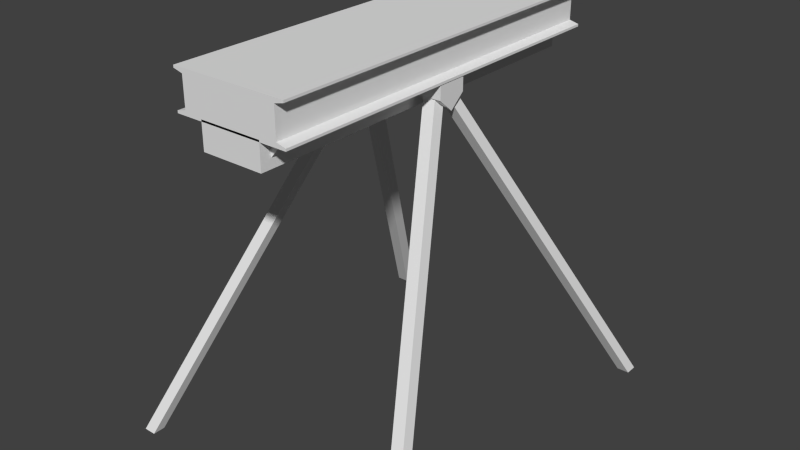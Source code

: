 # Source: Panel.blend  (saved by Blender 2.76.0; exported with 4.5.12 LTS)
import bpy
from mathutils import Matrix  # noqa: F401  (used for matrix-valued properties, if any)

bpy.ops.wm.read_factory_settings(use_empty=True)
scene = bpy.context.scene
scene.name = 'Scene'

# ---- collections
col_collection_1 = bpy.data.collections.new('Collection 1'); scene.collection.children.link(col_collection_1)

# ---- world
world_world = bpy.data.worlds.new('World'); scene.world = world_world
world_world.color = (0.05088, 0.05088, 0.05088)
world_world.use_sun_shadow = False
world_world.sun_shadow_jitter_overblur = 0.0
world_world.cycles.sampling_method = 'MANUAL'
world_world.cycles.sample_map_resolution = 256

# ---- meshes
me_cube_001 = bpy.data.meshes.new('Cube.001')
me_cube_001.from_pydata([(0.258, -0.4711, 0.7976), (0.258, -0.4655, 0.7976), (0.9462, -0.4655, 0.7976), (0.9462, -0.4711, 0.7976), (0.258, -0.4655, 0.3026), (0.538, -0.4655, 0.3026), (0.538, -0.4711, 0.3026), (0.258, -0.4711, 0.3026), (0.258, -0.3555, 0.7976), (0.258, -0.3499, 0.7976), (0.9462, -0.3499, 0.7976), (0.9462, -0.3555, 0.7976), (0.258, -0.3499, 0.3026), (0.538, -0.3499, 0.3026), (0.538, -0.3555, 0.3026), (0.258, -0.3555, 0.3026), (0.258, -0.2399, 0.7976), (0.258, -0.2344, 0.7976), (0.9462, -0.2344, 0.7976), (0.9462, -0.2399, 0.7976), (0.258, -0.2344, 0.3026), (0.538, -0.2344, 0.3026), (0.538, -0.2399, 0.3026), (0.258, -0.2399, 0.3026), (0.258, -0.1244, 0.7976), (0.258, -0.1188, 0.7976), (0.9462, -0.1188, 0.7976), (0.9462, -0.1244, 0.7976), (0.258, -0.1188, 0.3026), (0.538, -0.1188, 0.3026), (0.538, -0.1244, 0.3026), (0.258, -0.1244, 0.3026), (0.258, 0.1068, 0.7976), (0.258, 0.1124, 0.7976), (0.9462, 0.1124, 0.7976), (0.9462, 0.1068, 0.7976), (0.258, 0.1124, 0.3026), (0.538, 0.1124, 0.3026), (0.538, 0.1068, 0.3026), (0.258, 0.1068, 0.3026), (0.258, 0.2224, 0.7976), (0.258, 0.228, 0.7976), (0.9462, 0.228, 0.7976), (0.9462, 0.2224, 0.7976), (0.258, 0.228, 0.3026), (0.538, 0.228, 0.3026), (0.538, 0.2224, 0.3026), (0.258, 0.2224, 0.3026), (0.258, 0.338, 0.7976), (0.258, 0.3435, 0.7976), (0.9462, 0.3435, 0.7976), (0.9462, 0.338, 0.7976), (0.258, 0.3435, 0.3026), (0.538, 0.3435, 0.3026), (0.538, 0.338, 0.3026), (0.258, 0.338, 0.3026), (0.258, 0.4535, 0.7976), (0.258, 0.4591, 0.7976), (0.9462, 0.4591, 0.7976), (0.9462, 0.4535, 0.7976), (0.258, 0.4591, 0.3026), (0.538, 0.4591, 0.3026), (0.538, 0.4535, 0.3026), (0.258, 0.4535, 0.3026), (-1.735, -0.4993, 0.7453), (-1.735, -0.4993, 1.745), (1.265, -0.4993, 0.7453), (1.265, -0.4993, 1.745), (-1.493, -0.4993, 0.8661), (-1.493, -0.4993, 1.624), (1.022, -0.4993, 1.624), (1.022, -0.4993, 0.8661), (-1.735, -0.4993, 1.685), (1.265, -0.4993, 1.685), (1.265, -0.4993, 0.8057), (-1.735, -0.4993, 0.8057), (-1.735, 0.5007, 1.745), (-1.735, 0.5007, 0.7453), (1.265, 0.5007, 1.745), (1.265, 0.5007, 0.7453), (1.022, 0.5007, 1.624), (1.022, 0.5007, 0.8661), (-1.493, 0.5007, 1.624), (-1.493, 0.5007, 0.8661), (-1.735, 0.5007, 1.685), (1.265, 0.5007, 1.685), (1.265, 0.5007, 0.8057), (-1.735, 0.5007, 0.8057), (-1.735, 0.2507, 0.7453), (-1.735, 0.0007108, 0.7453), (-1.735, -0.2493, 0.7453), (1.265, 0.2507, 1.745), (1.265, 0.0007108, 1.745), (1.265, -0.2493, 1.745), (-1.493, 0.2507, 1.624), (-1.493, 0.0007108, 1.624), (-1.493, -0.2493, 1.624), (-1.493, 0.2507, 0.8661), (-1.493, 0.0007108, 0.8661), (-1.493, -0.2493, 0.8661), (-1.735, 0.2507, 1.685), (-1.735, 0.0007108, 1.685), (-1.735, -0.2493, 1.685), (-1.735, 0.2507, 0.8057), (-1.735, 0.0007108, 0.8057), (-1.735, -0.2493, 0.8057), (-1.735, -0.2493, 1.745), (-1.735, 0.0007108, 1.745), (-1.735, 0.2507, 1.745), (1.265, -0.2493, 0.7453), (1.265, 0.0007108, 0.7453), (1.265, 0.2507, 0.7453), (1.022, -0.2493, 1.624), (1.022, 0.0007108, 1.624), (1.022, 0.2507, 1.624), (1.022, -0.2493, 0.8661), (1.022, 0.0007108, 0.8661), (1.022, 0.2507, 0.8661), (1.265, -0.2493, 1.685), (1.265, 0.0007108, 1.685), (1.265, 0.2507, 1.685), (1.265, -0.2493, 0.8057), (1.265, 0.0007108, 0.8057), (1.265, 0.2507, 0.8057), (1.246, -0.03959, 0.7521), (1.246, -0.03959, 0.3808), (0.5707, 0.03921, 0.7521), (0.5707, 0.03921, 0.3808), (0.5707, -0.03959, 0.7521), (0.5707, -0.03959, 0.3808), (1.246, 0.03921, 0.3808), (1.246, 0.03921, 0.7521), (1.246, -0.0001896, 0.04502), (0.5707, -0.0001896, 0.04502), (3.423, -0.4999, -8.158), (0.7498, -0.03575, 0.3715), (3.423, -0.4682, -8.158), (0.7498, -0.004032, 0.3715), (3.74, -0.4999, -8.158), (1.067, -0.03575, 0.3715), (3.74, -0.4682, -8.158), (1.067, -0.004032, 0.3715), (3.423, 0.4727, -8.158), (0.7498, 0.003381, 0.3715), (3.423, 0.5044, -8.158), (0.7498, 0.0351, 0.3715), (3.74, 0.4727, -8.158), (1.067, 0.003381, 0.3715), (3.74, 0.5044, -8.158), (1.067, 0.0351, 0.3715), (-1.038, -0.4993, 0.106), (-1.038, -0.4993, 0.7917), (-1.038, 0.5004, 0.106), (-1.038, 0.5004, 0.7917), (0.5672, -0.4993, 0.106), (0.5672, -0.4993, 0.7917), (0.5672, 0.5004, 0.106), (0.5672, 0.5004, 0.7917), (-1.68, -0.03959, 0.7521), (-1.68, -0.03959, 0.3808), (-1.005, 0.03921, 0.7521), (-1.005, 0.03921, 0.3808), (-1.005, -0.03959, 0.7521), (-1.005, -0.03959, 0.3808), (-1.68, 0.03921, 0.3808), (-1.68, 0.03921, 0.7521), (-1.68, -0.0001896, 0.04502), (-1.005, -0.0001896, 0.04502), (-3.857, -0.4999, -8.158), (-1.184, -0.03575, 0.3715), (-3.857, -0.4682, -8.158), (-1.184, -0.004032, 0.3715), (-4.174, -0.4999, -8.158), (-1.501, -0.03575, 0.3715), (-4.174, -0.4682, -8.158), (-1.501, -0.004032, 0.3715), (-3.857, 0.4727, -8.158), (-1.184, 0.003381, 0.3715), (-3.857, 0.5044, -8.158), (-1.184, 0.0351, 0.3715), (-4.174, 0.4727, -8.158), (-1.501, 0.003381, 0.3715), (-4.174, 0.5044, -8.158), (-1.501, 0.0351, 0.3715)], [], [(4, 5, 6), (3, 2, 1), (0, 7, 6), (3, 6, 5), (1, 2, 5), (1, 4, 7), (12, 13, 14), (11, 10, 9), (8, 15, 14), (11, 14, 13), (9, 10, 13), (9, 12, 15), (20, 21, 22), (19, 18, 17), (16, 23, 22), (19, 22, 21), (17, 18, 21), (17, 20, 23), (28, 29, 30), (27, 26, 25), (24, 31, 30), (27, 30, 29), (25, 26, 29), (25, 28, 31), (36, 37, 38), (35, 34, 33), (32, 39, 38), (35, 38, 37), (33, 34, 37), (33, 36, 39), (44, 45, 46), (43, 42, 41), (40, 47, 46), (43, 46, 45), (41, 42, 45), (41, 44, 47), (52, 53, 54), (51, 50, 49), (48, 55, 54), (51, 54, 53), (49, 50, 53), (49, 52, 55), (60, 61, 62), (59, 58, 57), (56, 63, 62), (59, 62, 61), (57, 58, 61), (57, 60, 63), (74, 66, 109), (75, 64, 66), (73, 72, 69), (69, 68, 71), (73, 70, 112), (70, 71, 115), (67, 73, 118), (65, 72, 73), (68, 75, 74), (71, 74, 121), (83, 87, 103), (76, 84, 100), (82, 83, 97), (84, 82, 94), (78, 76, 108), (77, 79, 111), (87, 77, 88), (82, 80, 81), (77, 87, 83), (82, 84, 76), (79, 77, 83), (82, 76, 78), (79, 83, 81), (81, 86, 79), (78, 85, 80), (81, 83, 82), (82, 78, 80), (105, 90, 64), (104, 89, 90), (103, 88, 89), (90, 109, 66), (89, 110, 109), (88, 111, 110), (93, 106, 65), (92, 107, 106), (91, 108, 107), (102, 96, 69), (101, 95, 96), (100, 94, 95), (96, 99, 68), (95, 98, 99), (94, 97, 98), (106, 102, 72), (107, 101, 102), (108, 100, 101), (99, 105, 75), (98, 104, 105), (97, 103, 104), (117, 123, 86), (116, 122, 123), (115, 121, 122), (91, 120, 85), (92, 119, 120), (93, 118, 119), (114, 117, 81), (113, 116, 117), (112, 115, 116), (120, 114, 80), (119, 113, 114), (118, 112, 113), (123, 111, 79), (122, 110, 111), (121, 109, 110), (7, 4, 6), (0, 3, 1), (3, 0, 6), (2, 3, 5), (4, 1, 5), (0, 1, 7), (15, 12, 14), (8, 11, 9), (11, 8, 14), (10, 11, 13), (12, 9, 13), (8, 9, 15), (23, 20, 22), (16, 19, 17), (19, 16, 22), (18, 19, 21), (20, 17, 21), (16, 17, 23), (31, 28, 30), (24, 27, 25), (27, 24, 30), (26, 27, 29), (28, 25, 29), (24, 25, 31), (39, 36, 38), (32, 35, 33), (35, 32, 38), (34, 35, 37), (36, 33, 37), (32, 33, 39), (47, 44, 46), (40, 43, 41), (43, 40, 46), (42, 43, 45), (44, 41, 45), (40, 41, 47), (55, 52, 54), (48, 51, 49), (51, 48, 54), (50, 51, 53), (52, 49, 53), (48, 49, 55), (63, 60, 62), (56, 59, 57), (59, 56, 62), (58, 59, 61), (60, 57, 61), (56, 57, 63), (121, 74, 109), (74, 75, 66), (70, 73, 69), (70, 69, 71), (118, 73, 112), (112, 70, 115), (93, 67, 118), (67, 65, 73), (71, 68, 74), (115, 71, 121), (97, 83, 103), (108, 76, 100), (94, 82, 97), (100, 84, 94), (91, 78, 108), (88, 77, 111), (103, 87, 88), (75, 105, 64), (105, 104, 90), (104, 103, 89), (64, 90, 66), (90, 89, 109), (89, 88, 110), (67, 93, 65), (93, 92, 106), (92, 91, 107), (72, 102, 69), (102, 101, 96), (101, 100, 95), (69, 96, 68), (96, 95, 99), (95, 94, 98), (65, 106, 72), (106, 107, 102), (107, 108, 101), (68, 99, 75), (99, 98, 105), (98, 97, 104), (81, 117, 86), (117, 116, 123), (116, 115, 122), (78, 91, 85), (91, 92, 120), (92, 93, 119), (80, 114, 81), (114, 113, 117), (113, 112, 116), (85, 120, 80), (120, 119, 114), (119, 118, 113), (86, 123, 79), (123, 122, 111), (122, 121, 110), (131, 130, 127), (126, 127, 129), (124, 125, 130), (128, 129, 125), (131, 126, 128), (130, 132, 133), (129, 133, 132), (129, 127, 133), (130, 125, 132), (135, 137, 136), (141, 140, 136), (139, 138, 140), (139, 135, 134), (136, 140, 138), (141, 137, 135), (145, 144, 142), (149, 148, 144), (149, 147, 146), (147, 143, 142), (144, 148, 146), (149, 145, 143), (153, 152, 150), (157, 156, 152), (155, 154, 156), (151, 150, 154), (152, 156, 154), (157, 153, 151), (151, 153, 150), (153, 157, 152), (157, 155, 156), (155, 151, 154), (150, 152, 154), (155, 157, 151), (126, 131, 127), (128, 126, 129), (131, 124, 130), (124, 128, 125), (124, 131, 128), (127, 130, 133), (125, 129, 132), (134, 135, 136), (137, 141, 136), (141, 139, 140), (138, 139, 134), (134, 136, 138), (139, 141, 135), (143, 145, 142), (145, 149, 144), (148, 149, 146), (146, 147, 142), (142, 144, 146), (147, 149, 143), (165, 161, 164), (160, 163, 161), (158, 164, 159), (162, 159, 163), (165, 162, 160), (164, 167, 166), (163, 166, 167), (163, 167, 161), (164, 166, 159), (169, 170, 171), (175, 170, 174), (173, 174, 172), (173, 168, 169), (170, 172, 174), (175, 169, 171), (179, 176, 178), (183, 178, 182), (183, 180, 181), (181, 176, 177), (178, 180, 182), (183, 177, 179), (160, 161, 165), (162, 163, 160), (165, 164, 158), (158, 159, 162), (158, 162, 165), (161, 167, 164), (159, 166, 163), (168, 170, 169), (171, 170, 175), (175, 174, 173), (172, 168, 173), (168, 172, 170), (173, 169, 175), (177, 176, 179), (179, 178, 183), (182, 180, 183), (180, 176, 181), (176, 180, 178), (181, 177, 183)])
_uv = me_cube_001.uv_layers.new(name='UVMap')
_uv.uv.foreach_set('vector', [0.9813, 0.8493, 0.9813, 0.8434, 0.982, 0.8434, 0.6719, 0.5527, 0.6726, 0.5527, 0.6726, 0.6272, 0.9626, 0.6644, 0.902, 0.6644, 0.902, 0.6341, 0.982, 0.7822, 0.982, 0.8434, 0.9813, 0.8434, 0.902, 0.5682, 0.902, 0.4937, 0.9626, 0.5379, 0.3344, 0.8119, 0.3344, 0.8655, 0.3338, 0.8655, 0.9878, 0.1978, 0.9878, 0.2037, 0.9871, 0.2037, 0.9493, 0.01083, 0.9499, 0.01083, 0.9499, 0.08534, 0.9626, 0.3759, 0.902, 0.3759, 0.902, 0.3456, 0.9871, 0.2649, 0.9871, 0.2037, 0.9878, 0.2037, 0.902, 0.1836, 0.902, 0.1091, 0.9626, 0.1533, 0.4041, 0.8125, 0.4041, 0.8661, 0.4034, 0.8661, 0.9878, 0.3753, 0.9878, 0.3812, 0.9871, 0.3812, 0.9241, 0.01083, 0.9248, 0.01083, 0.9248, 0.08534, 0.8776, 0.8567, 0.817, 0.8567, 0.817, 0.8264, 0.9871, 0.4424, 0.9871, 0.3812, 0.9878, 0.3812, 0.817, 0.4721, 0.817, 0.3976, 0.8776, 0.4417, 0.3093, 0.8119, 0.3093, 0.8655, 0.3086, 0.8655, 0.9878, 0.4641, 0.9878, 0.47, 0.9871, 0.47, 0.6719, 0.6489, 0.6726, 0.6489, 0.6726, 0.7234, 0.8776, 0.6644, 0.817, 0.6644, 0.817, 0.6341, 0.9871, 0.5312, 0.9871, 0.47, 0.9878, 0.47, 0.817, 0.2797, 0.817, 0.2052, 0.8776, 0.2494, 0.259, 0.8119, 0.259, 0.8655, 0.2583, 0.8655, 0.9878, 0.5528, 0.9878, 0.5587, 0.9871, 0.5587, 0.6719, 0.745, 0.6726, 0.745, 0.6726, 0.8195, 0.9626, 0.7605, 0.902, 0.7605, 0.902, 0.7302, 0.9871, 0.6199, 0.9871, 0.5587, 0.9878, 0.5587, 0.8776, 0.1091, 0.8776, 0.1836, 0.817, 0.1394, 0.2841, 0.8119, 0.2841, 0.8655, 0.2834, 0.8655, 0.9878, 0.6416, 0.9878, 0.6475, 0.9871, 0.6475, 0.3666, 0.7771, 0.3673, 0.7771, 0.3673, 0.8516, 0.8776, 0.5682, 0.817, 0.5682, 0.817, 0.5379, 0.9871, 0.7087, 0.9871, 0.6475, 0.9878, 0.6475, 0.817, 0.3759, 0.817, 0.3014, 0.8776, 0.3456, 0.4795, 0.8125, 0.4795, 0.8661, 0.4789, 0.8661, 0.9878, 0.1091, 0.9878, 0.115, 0.9871, 0.115, 0.9744, 0.01083, 0.9751, 0.01083, 0.9751, 0.08534, 0.6254, 0.8554, 0.5648, 0.8554, 0.5648, 0.8251, 0.9871, 0.1762, 0.9871, 0.115, 0.9878, 0.115, 0.817, 0.7605, 0.817, 0.686, 0.8776, 0.7302, 0.4544, 0.8125, 0.4544, 0.8661, 0.4537, 0.8661, 0.9871, 0.3537, 0.9871, 0.3478, 0.9878, 0.3478, 0.9562, 0.7822, 0.9568, 0.7822, 0.9568, 0.8567, 0.9626, 0.4721, 0.902, 0.4721, 0.902, 0.4417, 0.9878, 0.2866, 0.9878, 0.3478, 0.9871, 0.3478, 0.902, 0.2797, 0.902, 0.2052, 0.9626, 0.2494, 0.4292, 0.8125, 0.4292, 0.8661, 0.4285, 0.8661, 0.4034, 0.6826, 0.4106, 0.6826, 0.4106, 0.7097, 0.5594, 0.3356, 0.552, 0.3356, 0.552, 0.01083, 0.667, 0.01083, 0.667, 0.3356, 0.6596, 0.3094, 0.6596, 0.3094, 0.5668, 0.3094, 0.5668, 0.03706, 0.5074, 0.661, 0.4944, 0.661, 0.4944, 0.6339, 0.4944, 0.661, 0.4034, 0.661, 0.4034, 0.6339, 0.5147, 0.661, 0.5074, 0.661, 0.5074, 0.6339, 0.6744, 0.3356, 0.667, 0.3356, 0.667, 0.01083, 0.5668, 0.3094, 0.5594, 0.3356, 0.5594, 0.01083, 0.5107, 0.6826, 0.5403, 0.6826, 0.5403, 0.7097, 0.9317, 0.8905, 0.902, 0.8905, 0.902, 0.8634, 0.5392, 0.5527, 0.5466, 0.5527, 0.5466, 0.5798, 0.5547, 0.5527, 0.6474, 0.5527, 0.6474, 0.5798, 0.5466, 0.5527, 0.5547, 0.5527, 0.5547, 0.5798, 0.3807, 0.01083, 0.3807, 0.3356, 0.3501, 0.3356, 0.4822, 0.7909, 0.4106, 0.7909, 0.4106, 0.7638, 0.4117, 0.3573, 0.4191, 0.3573, 0.4191, 0.3843, 0.4199, 0.3094, 0.4199, 0.03706, 0.5127, 0.03706, 0.5275, 0.3356, 0.5201, 0.3356, 0.5127, 0.3094, 0.4199, 0.3094, 0.4125, 0.3356, 0.4051, 0.3356, 0.5275, 0.01083, 0.5275, 0.3356, 0.5127, 0.3094, 0.4199, 0.3094, 0.4051, 0.3356, 0.4051, 0.01083, 0.5275, 0.01083, 0.5127, 0.3094, 0.5127, 0.03706, 0.5127, 0.03706, 0.5201, 0.01083, 0.5275, 0.01083, 0.4051, 0.01083, 0.4125, 0.01083, 0.4199, 0.03706, 0.5127, 0.03706, 0.5127, 0.3094, 0.4199, 0.3094, 0.4199, 0.3094, 0.4051, 0.01083, 0.4199, 0.03706, 0.4117, 0.4385, 0.4191, 0.4385, 0.4191, 0.4655, 0.4117, 0.4114, 0.4191, 0.4114, 0.4191, 0.4385, 0.4117, 0.3843, 0.4191, 0.3843, 0.4191, 0.4114, 0.4822, 0.7097, 0.4106, 0.7097, 0.4106, 0.6826, 0.4822, 0.7368, 0.4106, 0.7368, 0.4106, 0.7097, 0.4822, 0.7638, 0.4106, 0.7638, 0.4106, 0.7368, 0.2889, 0.01083, 0.2889, 0.3356, 0.2583, 0.3356, 0.3195, 0.01083, 0.3195, 0.3356, 0.2889, 0.3356, 0.3501, 0.01083, 0.3501, 0.3356, 0.3195, 0.3356, 0.5466, 0.6339, 0.5547, 0.6339, 0.5547, 0.661, 0.5466, 0.6068, 0.5547, 0.6068, 0.5547, 0.6339, 0.5466, 0.5798, 0.5547, 0.5798, 0.5547, 0.6068, 0.5547, 0.6339, 0.6474, 0.6339, 0.6474, 0.661, 0.5547, 0.6068, 0.6474, 0.6068, 0.6474, 0.6339, 0.5547, 0.5798, 0.6474, 0.5798, 0.6474, 0.6068, 0.5392, 0.6339, 0.5466, 0.6339, 0.5466, 0.661, 0.5392, 0.6068, 0.5466, 0.6068, 0.5466, 0.6339, 0.5392, 0.5798, 0.5466, 0.5798, 0.5466, 0.6068, 0.9317, 0.8093, 0.902, 0.8093, 0.902, 0.7822, 0.9317, 0.8363, 0.902, 0.8363, 0.902, 0.8093, 0.9317, 0.8634, 0.902, 0.8634, 0.902, 0.8363, 0.5107, 0.7638, 0.5403, 0.7638, 0.5403, 0.7909, 0.5107, 0.7368, 0.5403, 0.7368, 0.5403, 0.7638, 0.5107, 0.7097, 0.5403, 0.7097, 0.5403, 0.7368, 0.5147, 0.5798, 0.5074, 0.5798, 0.5074, 0.5527, 0.5147, 0.6068, 0.5074, 0.6068, 0.5074, 0.5798, 0.5147, 0.6339, 0.5074, 0.6339, 0.5074, 0.6068, 0.4944, 0.5798, 0.4034, 0.5798, 0.4034, 0.5527, 0.4944, 0.6068, 0.4034, 0.6068, 0.4034, 0.5798, 0.4944, 0.6339, 0.4034, 0.6339, 0.4034, 0.6068, 0.5074, 0.5798, 0.4944, 0.5798, 0.4944, 0.5527, 0.5074, 0.6068, 0.4944, 0.6068, 0.4944, 0.5798, 0.5074, 0.6339, 0.4944, 0.6339, 0.4944, 0.6068, 0.4034, 0.7638, 0.4106, 0.7638, 0.4106, 0.7909, 0.4034, 0.7368, 0.4106, 0.7368, 0.4106, 0.7638, 0.4034, 0.7097, 0.4106, 0.7097, 0.4106, 0.7368, 0.982, 0.8493, 0.9813, 0.8493, 0.982, 0.8434, 0.6719, 0.6272, 0.6719, 0.5527, 0.6726, 0.6272, 0.9626, 0.5899, 0.9626, 0.6644, 0.902, 0.6341, 0.9813, 0.7822, 0.982, 0.7822, 0.9813, 0.8434, 0.9626, 0.5682, 0.902, 0.5682, 0.9626, 0.5379, 0.3338, 0.8119, 0.3344, 0.8119, 0.3338, 0.8655, 0.9871, 0.1978, 0.9878, 0.1978, 0.9871, 0.2037, 0.9493, 0.08534, 0.9493, 0.01083, 0.9499, 0.08534, 0.9626, 0.3014, 0.9626, 0.3759, 0.902, 0.3456, 0.9878, 0.2649, 0.9871, 0.2649, 0.9878, 0.2037, 0.9626, 0.1836, 0.902, 0.1836, 0.9626, 0.1533, 0.4034, 0.8125, 0.4041, 0.8125, 0.4034, 0.8661, 0.9871, 0.3753, 0.9878, 0.3753, 0.9871, 0.3812, 0.9241, 0.08534, 0.9241, 0.01083, 0.9248, 0.08534, 0.8776, 0.7822, 0.8776, 0.8567, 0.817, 0.8264, 0.9878, 0.4424, 0.9871, 0.4424, 0.9878, 0.3812, 0.8776, 0.4721, 0.817, 0.4721, 0.8776, 0.4417, 0.3086, 0.8119, 0.3093, 0.8119, 0.3086, 0.8655, 0.9871, 0.4641, 0.9878, 0.4641, 0.9871, 0.47, 0.6719, 0.7234, 0.6719, 0.6489, 0.6726, 0.7234, 0.8776, 0.5899, 0.8776, 0.6644, 0.817, 0.6341, 0.9878, 0.5312, 0.9871, 0.5312, 0.9878, 0.47, 0.8776, 0.2797, 0.817, 0.2797, 0.8776, 0.2494, 0.2583, 0.8119, 0.259, 0.8119, 0.2583, 0.8655, 0.9871, 0.5528, 0.9878, 0.5528, 0.9871, 0.5587, 0.6719, 0.8195, 0.6719, 0.745, 0.6726, 0.8195, 0.9626, 0.686, 0.9626, 0.7605, 0.902, 0.7302, 0.9878, 0.6199, 0.9871, 0.6199, 0.9878, 0.5587, 0.817, 0.1091, 0.8776, 0.1091, 0.817, 0.1394, 0.2834, 0.8119, 0.2841, 0.8119, 0.2834, 0.8655, 0.9871, 0.6416, 0.9878, 0.6416, 0.9871, 0.6475, 0.3666, 0.8516, 0.3666, 0.7771, 0.3673, 0.8516, 0.8776, 0.4937, 0.8776, 0.5682, 0.817, 0.5379, 0.9878, 0.7087, 0.9871, 0.7087, 0.9878, 0.6475, 0.8776, 0.3759, 0.817, 0.3759, 0.8776, 0.3456, 0.4789, 0.8125, 0.4795, 0.8125, 0.4789, 0.8661, 0.9871, 0.1091, 0.9878, 0.1091, 0.9871, 0.115, 0.9744, 0.08534, 0.9744, 0.01083, 0.9751, 0.08534, 0.6254, 0.7809, 0.6254, 0.8554, 0.5648, 0.8251, 0.9878, 0.1762, 0.9871, 0.1762, 0.9878, 0.115, 0.8776, 0.7605, 0.817, 0.7605, 0.8776, 0.7302, 0.4537, 0.8125, 0.4544, 0.8125, 0.4537, 0.8661, 0.9878, 0.3537, 0.9871, 0.3537, 0.9878, 0.3478, 0.9562, 0.8567, 0.9562, 0.7822, 0.9568, 0.8567, 0.9626, 0.3976, 0.9626, 0.4721, 0.902, 0.4417, 0.9871, 0.2866, 0.9878, 0.2866, 0.9871, 0.3478, 0.9626, 0.2797, 0.902, 0.2797, 0.9626, 0.2494, 0.4285, 0.8125, 0.4292, 0.8125, 0.4285, 0.8661, 0.4034, 0.7097, 0.4034, 0.6826, 0.4106, 0.7097, 0.5594, 0.01083, 0.5594, 0.3356, 0.552, 0.01083, 0.6596, 0.03706, 0.667, 0.01083, 0.6596, 0.3094, 0.6596, 0.03706, 0.6596, 0.3094, 0.5668, 0.03706, 0.5074, 0.6339, 0.5074, 0.661, 0.4944, 0.6339, 0.4944, 0.6339, 0.4944, 0.661, 0.4034, 0.6339, 0.5147, 0.6339, 0.5147, 0.661, 0.5074, 0.6339, 0.6744, 0.01083, 0.6744, 0.3356, 0.667, 0.01083, 0.5668, 0.03706, 0.5668, 0.3094, 0.5594, 0.01083, 0.5107, 0.7097, 0.5107, 0.6826, 0.5403, 0.7097, 0.9317, 0.8634, 0.9317, 0.8905, 0.902, 0.8634, 0.5392, 0.5798, 0.5392, 0.5527, 0.5466, 0.5798, 0.5547, 0.5798, 0.5547, 0.5527, 0.6474, 0.5798, 0.5466, 0.5798, 0.5466, 0.5527, 0.5547, 0.5798, 0.3501, 0.01083, 0.3807, 0.01083, 0.3501, 0.3356, 0.4822, 0.7638, 0.4822, 0.7909, 0.4106, 0.7638, 0.4117, 0.3843, 0.4117, 0.3573, 0.4191, 0.3843, 0.4117, 0.4655, 0.4117, 0.4385, 0.4191, 0.4655, 0.4117, 0.4385, 0.4117, 0.4114, 0.4191, 0.4385, 0.4117, 0.4114, 0.4117, 0.3843, 0.4191, 0.4114, 0.4822, 0.6826, 0.4822, 0.7097, 0.4106, 0.6826, 0.4822, 0.7097, 0.4822, 0.7368, 0.4106, 0.7097, 0.4822, 0.7368, 0.4822, 0.7638, 0.4106, 0.7368, 0.2583, 0.01083, 0.2889, 0.01083, 0.2583, 0.3356, 0.2889, 0.01083, 0.3195, 0.01083, 0.2889, 0.3356, 0.3195, 0.01083, 0.3501, 0.01083, 0.3195, 0.3356, 0.5466, 0.661, 0.5466, 0.6339, 0.5547, 0.661, 0.5466, 0.6339, 0.5466, 0.6068, 0.5547, 0.6339, 0.5466, 0.6068, 0.5466, 0.5798, 0.5547, 0.6068, 0.5547, 0.661, 0.5547, 0.6339, 0.6474, 0.661, 0.5547, 0.6339, 0.5547, 0.6068, 0.6474, 0.6339, 0.5547, 0.6068, 0.5547, 0.5798, 0.6474, 0.6068, 0.5392, 0.661, 0.5392, 0.6339, 0.5466, 0.661, 0.5392, 0.6339, 0.5392, 0.6068, 0.5466, 0.6339, 0.5392, 0.6068, 0.5392, 0.5798, 0.5466, 0.6068, 0.9317, 0.7822, 0.9317, 0.8093, 0.902, 0.7822, 0.9317, 0.8093, 0.9317, 0.8363, 0.902, 0.8093, 0.9317, 0.8363, 0.9317, 0.8634, 0.902, 0.8363, 0.5107, 0.7909, 0.5107, 0.7638, 0.5403, 0.7909, 0.5107, 0.7638, 0.5107, 0.7368, 0.5403, 0.7638, 0.5107, 0.7368, 0.5107, 0.7097, 0.5403, 0.7368, 0.5147, 0.5527, 0.5147, 0.5798, 0.5074, 0.5527, 0.5147, 0.5798, 0.5147, 0.6068, 0.5074, 0.5798, 0.5147, 0.6068, 0.5147, 0.6339, 0.5074, 0.6068, 0.4944, 0.5527, 0.4944, 0.5798, 0.4034, 0.5527, 0.4944, 0.5798, 0.4944, 0.6068, 0.4034, 0.5798, 0.4944, 0.6068, 0.4944, 0.6339, 0.4034, 0.6068, 0.5074, 0.5527, 0.5074, 0.5798, 0.4944, 0.5527, 0.5074, 0.5798, 0.5074, 0.6068, 0.4944, 0.5798, 0.5074, 0.6068, 0.5074, 0.6339, 0.4944, 0.6068, 0.4034, 0.7909, 0.4034, 0.7638, 0.4106, 0.7909, 0.4034, 0.7638, 0.4034, 0.7368, 0.4106, 0.7638, 0.4034, 0.7368, 0.4034, 0.7097, 0.4106, 0.7368, 0.8996, 0.01083, 0.8996, 0.05102, 0.817, 0.05102, 0.6604, 0.4338, 0.6604, 0.3936, 0.67, 0.3936, 0.6604, 0.5306, 0.6604, 0.4911, 0.67, 0.4911, 0.6474, 0.6826, 0.6474, 0.7228, 0.5648, 0.7228, 0.3763, 0.6823, 0.3763, 0.7554, 0.3666, 0.7554, 0.8996, 0.05102, 0.8996, 0.08741, 0.817, 0.08741, 0.6474, 0.7228, 0.6474, 0.7592, 0.5648, 0.7592, 0.67, 0.3936, 0.6604, 0.3936, 0.6652, 0.3573, 0.67, 0.4911, 0.6604, 0.4911, 0.6652, 0.4555, 0.7598, 0.01101, 0.7637, 0.01083, 0.7637, 0.9425, 0.1108, 0.02109, 0.1108, 0.9892, 0.07375, 0.9789, 0.7031, 0.8683, 0.6988, 0.01752, 0.7027, 0.0177, 0.1968, 0.0211, 0.2338, 0.01083, 0.2338, 0.9783, 0.7031, 0.01101, 0.7027, 0.0177, 0.6988, 0.01752, 0.4156, 0.4872, 0.4156, 0.5215, 0.4117, 0.5215, 0.7315, 0.9425, 0.7315, 0.01083, 0.7353, 0.01101, 0.1723, 0.0211, 0.1723, 0.9886, 0.1353, 0.9783, 0.7886, 0.01103, 0.7925, 0.01083, 0.792, 0.8616, 0.01224, 0.02109, 0.04927, 0.01083, 0.04927, 0.9789, 0.7886, 0.8685, 0.7882, 0.8618, 0.792, 0.8616, 0.5107, 0.8469, 0.5107, 0.8125, 0.5145, 0.8125, 0.2583, 0.6823, 0.3422, 0.6823, 0.3422, 0.7903, 0.552, 0.3573, 0.6359, 0.3573, 0.6359, 0.5311, 0.3789, 0.6607, 0.2966, 0.6607, 0.2966, 0.5527, 0.5275, 0.5311, 0.4436, 0.5311, 0.4436, 0.3573, 0.2583, 0.5527, 0.2966, 0.5527, 0.2966, 0.6607, 0.3803, 0.3573, 0.3803, 0.5311, 0.2583, 0.5311, 0.2583, 0.7903, 0.2583, 0.6823, 0.3422, 0.7903, 0.552, 0.5311, 0.552, 0.3573, 0.6359, 0.5311, 0.3789, 0.5527, 0.3789, 0.6607, 0.2966, 0.5527, 0.5275, 0.3573, 0.5275, 0.5311, 0.4436, 0.3573, 0.2583, 0.6607, 0.2583, 0.5527, 0.2966, 0.6607, 0.2583, 0.3573, 0.3803, 0.3573, 0.2583, 0.5311, 0.817, 0.01083, 0.8996, 0.01083, 0.817, 0.05102, 0.67, 0.4338, 0.6604, 0.4338, 0.67, 0.3936, 0.67, 0.5306, 0.6604, 0.5306, 0.67, 0.4911, 0.5648, 0.6826, 0.6474, 0.6826, 0.5648, 0.7228, 0.3666, 0.6823, 0.3763, 0.6823, 0.3666, 0.7554, 0.817, 0.05102, 0.8996, 0.05102, 0.817, 0.08741, 0.5648, 0.7228, 0.6474, 0.7228, 0.5648, 0.7592, 0.7598, 0.9427, 0.7598, 0.01101, 0.7637, 0.9425, 0.07375, 0.01083, 0.1108, 0.02109, 0.07375, 0.9789, 0.707, 0.8685, 0.7031, 0.8683, 0.7027, 0.0177, 0.1968, 0.9886, 0.1968, 0.0211, 0.2338, 0.9783, 0.6992, 0.01083, 0.7031, 0.01101, 0.6988, 0.01752, 0.4117, 0.4872, 0.4156, 0.4872, 0.4117, 0.5215, 0.7353, 0.9427, 0.7315, 0.9425, 0.7353, 0.01101, 0.1353, 0.01083, 0.1723, 0.0211, 0.1353, 0.9783, 0.7882, 0.8618, 0.7886, 0.01103, 0.792, 0.8616, 0.01224, 0.9892, 0.01224, 0.02109, 0.04927, 0.9789, 0.7925, 0.8683, 0.7886, 0.8685, 0.792, 0.8616, 0.5145, 0.8469, 0.5107, 0.8469, 0.5145, 0.8125, 0.8996, 0.01083, 0.817, 0.05102, 0.8996, 0.05102, 0.6604, 0.4338, 0.67, 0.3936, 0.6604, 0.3936, 0.6604, 0.5306, 0.67, 0.4911, 0.6604, 0.4911, 0.6474, 0.6826, 0.5648, 0.7228, 0.6474, 0.7228, 0.3763, 0.6823, 0.3666, 0.7554, 0.3763, 0.7554, 0.8996, 0.05102, 0.817, 0.08741, 0.8996, 0.08741, 0.6474, 0.7228, 0.5648, 0.7592, 0.6474, 0.7592, 0.67, 0.3936, 0.6652, 0.3573, 0.6604, 0.3936, 0.67, 0.4911, 0.6652, 0.4555, 0.6604, 0.4911, 0.7598, 0.01101, 0.7637, 0.9425, 0.7637, 0.01083, 0.1108, 0.02109, 0.07375, 0.9789, 0.1108, 0.9892, 0.7031, 0.8683, 0.7027, 0.0177, 0.6988, 0.01752, 0.1968, 0.0211, 0.2338, 0.9783, 0.2338, 0.01083, 0.7031, 0.01101, 0.6988, 0.01752, 0.7027, 0.0177, 0.4156, 0.4872, 0.4117, 0.5215, 0.4156, 0.5215, 0.7315, 0.9425, 0.7353, 0.01101, 0.7315, 0.01083, 0.1723, 0.0211, 0.1353, 0.9783, 0.1723, 0.9886, 0.7886, 0.01103, 0.792, 0.8616, 0.7925, 0.01083, 0.01224, 0.02109, 0.04927, 0.9789, 0.04927, 0.01083, 0.7886, 0.8685, 0.792, 0.8616, 0.7882, 0.8618, 0.5107, 0.8469, 0.5145, 0.8125, 0.5107, 0.8125, 0.817, 0.01083, 0.817, 0.05102, 0.8996, 0.01083, 0.67, 0.4338, 0.67, 0.3936, 0.6604, 0.4338, 0.67, 0.5306, 0.67, 0.4911, 0.6604, 0.5306, 0.5648, 0.6826, 0.5648, 0.7228, 0.6474, 0.6826, 0.3666, 0.6823, 0.3666, 0.7554, 0.3763, 0.6823, 0.817, 0.05102, 0.817, 0.08741, 0.8996, 0.05102, 0.5648, 0.7228, 0.5648, 0.7592, 0.6474, 0.7228, 0.7598, 0.9427, 0.7637, 0.9425, 0.7598, 0.01101, 0.07375, 0.01083, 0.07375, 0.9789, 0.1108, 0.02109, 0.707, 0.8685, 0.7027, 0.0177, 0.7031, 0.8683, 0.1968, 0.9886, 0.2338, 0.9783, 0.1968, 0.0211, 0.6992, 0.01083, 0.6988, 0.01752, 0.7031, 0.01101, 0.4117, 0.4872, 0.4117, 0.5215, 0.4156, 0.4872, 0.7353, 0.9427, 0.7353, 0.01101, 0.7315, 0.9425, 0.1353, 0.01083, 0.1353, 0.9783, 0.1723, 0.0211, 0.7882, 0.8618, 0.792, 0.8616, 0.7886, 0.01103, 0.01224, 0.9892, 0.04927, 0.9789, 0.01224, 0.02109, 0.7925, 0.8683, 0.792, 0.8616, 0.7886, 0.8685, 0.5145, 0.8469, 0.5145, 0.8125, 0.5107, 0.8469])
me_cube_001.use_remesh_preserve_volume = False
me_cube_001.use_remesh_preserve_attributes = False
me_cube_001.use_mirror_vertex_groups = False
me_cube_001.update()

# ---- objects
ob_cube = bpy.data.objects.new('Cube', me_cube_001)

# ---- transforms, parenting, visibility, modifiers, constraints
ob_cube.location = (0.2353, -5.007, -1.745)
ob_cube.scale = (1.0, 10.0, 1.0)
ob_cube.lineart.crease_threshold = 0.0

# ---- collection membership
col_collection_1.objects.link(ob_cube)

# ---- scene / render settings (as saved in the file)
scene.frame_start = 1; scene.frame_end = 250; scene.frame_set(1)
scene.render.engine = 'BLENDER_EEVEE_NEXT'
scene.render.resolution_percentage = 50
scene.render.dither_intensity = 0.0
scene.render.use_bake_clear = False
scene.cycles.use_denoising = False
scene.cycles.samples = 10
scene.cycles.sampling_pattern = 'TABULATED_SOBOL'
scene.cycles.light_sampling_threshold = 0.0
scene.cycles.use_adaptive_sampling = False
scene.cycles.use_light_tree = False
scene.cycles.blur_glossy = 0.0
scene.cycles.pixel_filter_type = 'GAUSSIAN'
scene.cycles.sample_clamp_indirect = 0.0
scene.view_settings.view_transform = 'Standard'
bpy.context.view_layer.update()

# ---- added for rendering (the .blend has no active camera and no usable light): camera, sun
cam_auto = bpy.data.cameras.new('AutoCamera')
cam_auto.lens = 50.0
cam_auto.sensor_width = 36.0
cam_auto.clip_end = 1000.0
ob_auto_camera = bpy.data.objects.new('AutoCamera', cam_auto)
scene.collection.objects.link(ob_auto_camera)
ob_auto_camera.location = (14.9822, -22.9413, 7.01938)
ob_auto_camera.rotation_euler = (1.09748, -7.21219e-08, 0.694738)
scene.camera = ob_auto_camera
light_auto_sun = bpy.data.lights.new('AutoSun', 'SUN')
light_auto_sun.energy = 3.0
light_auto_sun.angle = 0.0523599
ob_auto_sun = bpy.data.objects.new('AutoSun', light_auto_sun)
scene.collection.objects.link(ob_auto_sun)
ob_auto_sun.rotation_euler = (0.872665, 0.174533, 0.523599)
bpy.context.view_layer.update()
